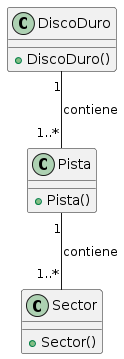

The diagram above was rendered by PlantUML. Its source (embedded in the PNG):
@startuml
class DiscoDuro {
    + DiscoDuro()
}

class Pista {
    + Pista()
}

class Sector {
    + Sector()
}

DiscoDuro "1" -- "1..*" Pista : contiene
Pista "1" -- "1..*" Sector : contiene
@enduml